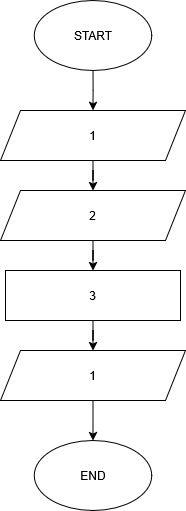

The diagram above was exported from draw.io. Its source (the exported page's mxGraphModel, read from the mxfile embedded in the PNG):
<mxGraphModel dx="1396" dy="891" grid="1" gridSize="10" guides="1" tooltips="1" connect="1" arrows="1" fold="1" page="1" pageScale="1" pageWidth="850" pageHeight="1100" math="0" shadow="0">
  <root>
    <mxCell id="0" />
    <mxCell id="1" parent="0" />
    <mxCell id="HXPDCYIqdZBdo6CYD9q9-16" edge="1" parent="1" source="HXPDCYIqdZBdo6CYD9q9-1" style="edgeStyle=orthogonalEdgeStyle;rounded=0;orthogonalLoop=1;jettySize=auto;html=1;" target="HXPDCYIqdZBdo6CYD9q9-15" value="">
      <mxGeometry relative="1" as="geometry" />
    </mxCell>
    <mxCell id="HXPDCYIqdZBdo6CYD9q9-1" parent="1" style="shape=parallelogram;perimeter=parallelogramPerimeter;whiteSpace=wrap;html=1;fixedSize=1;" value="1" vertex="1">
      <mxGeometry height="50" width="185" x="255" y="190" as="geometry" />
    </mxCell>
    <mxCell id="HXPDCYIqdZBdo6CYD9q9-3" edge="1" parent="1" source="HXPDCYIqdZBdo6CYD9q9-2" style="edgeStyle=orthogonalEdgeStyle;rounded=0;orthogonalLoop=1;jettySize=auto;html=1;entryX=0.5;entryY=0;entryDx=0;entryDy=0;" target="HXPDCYIqdZBdo6CYD9q9-1">
      <mxGeometry relative="1" as="geometry" />
    </mxCell>
    <mxCell id="HXPDCYIqdZBdo6CYD9q9-2" parent="1" style="ellipse;whiteSpace=wrap;html=1;" value="START" vertex="1">
      <mxGeometry height="70" width="117.5" x="288.75" y="80" as="geometry" />
    </mxCell>
    <mxCell id="_56gPDHDkwIn8YRSVjoF-2" edge="1" parent="1" source="HXPDCYIqdZBdo6CYD9q9-5" style="edgeStyle=orthogonalEdgeStyle;rounded=0;orthogonalLoop=1;jettySize=auto;html=1;" target="_56gPDHDkwIn8YRSVjoF-1" value="">
      <mxGeometry relative="1" as="geometry" />
    </mxCell>
    <mxCell id="HXPDCYIqdZBdo6CYD9q9-5" parent="1" style="rounded=0;whiteSpace=wrap;html=1;" value="3" vertex="1">
      <mxGeometry height="50" width="175" x="260" y="350" as="geometry" />
    </mxCell>
    <mxCell id="HXPDCYIqdZBdo6CYD9q9-12" parent="1" style="ellipse;whiteSpace=wrap;html=1;" value="END" vertex="1">
      <mxGeometry height="70" width="117.5" x="288.75" y="520" as="geometry" />
    </mxCell>
    <mxCell id="HXPDCYIqdZBdo6CYD9q9-17" edge="1" parent="1" source="HXPDCYIqdZBdo6CYD9q9-15" style="edgeStyle=orthogonalEdgeStyle;rounded=0;orthogonalLoop=1;jettySize=auto;html=1;" target="HXPDCYIqdZBdo6CYD9q9-5" value="">
      <mxGeometry relative="1" as="geometry" />
    </mxCell>
    <mxCell id="HXPDCYIqdZBdo6CYD9q9-15" parent="1" style="shape=parallelogram;perimeter=parallelogramPerimeter;whiteSpace=wrap;html=1;fixedSize=1;" value="2" vertex="1">
      <mxGeometry height="50" width="185" x="255" y="270" as="geometry" />
    </mxCell>
    <mxCell id="_56gPDHDkwIn8YRSVjoF-3" edge="1" parent="1" source="_56gPDHDkwIn8YRSVjoF-1" style="edgeStyle=orthogonalEdgeStyle;rounded=0;orthogonalLoop=1;jettySize=auto;html=1;" target="HXPDCYIqdZBdo6CYD9q9-12" value="">
      <mxGeometry relative="1" as="geometry" />
    </mxCell>
    <mxCell id="_56gPDHDkwIn8YRSVjoF-1" parent="1" style="shape=parallelogram;perimeter=parallelogramPerimeter;whiteSpace=wrap;html=1;fixedSize=1;" value="1" vertex="1">
      <mxGeometry height="50" width="185" x="255" y="430" as="geometry" />
    </mxCell>
  </root>
</mxGraphModel>